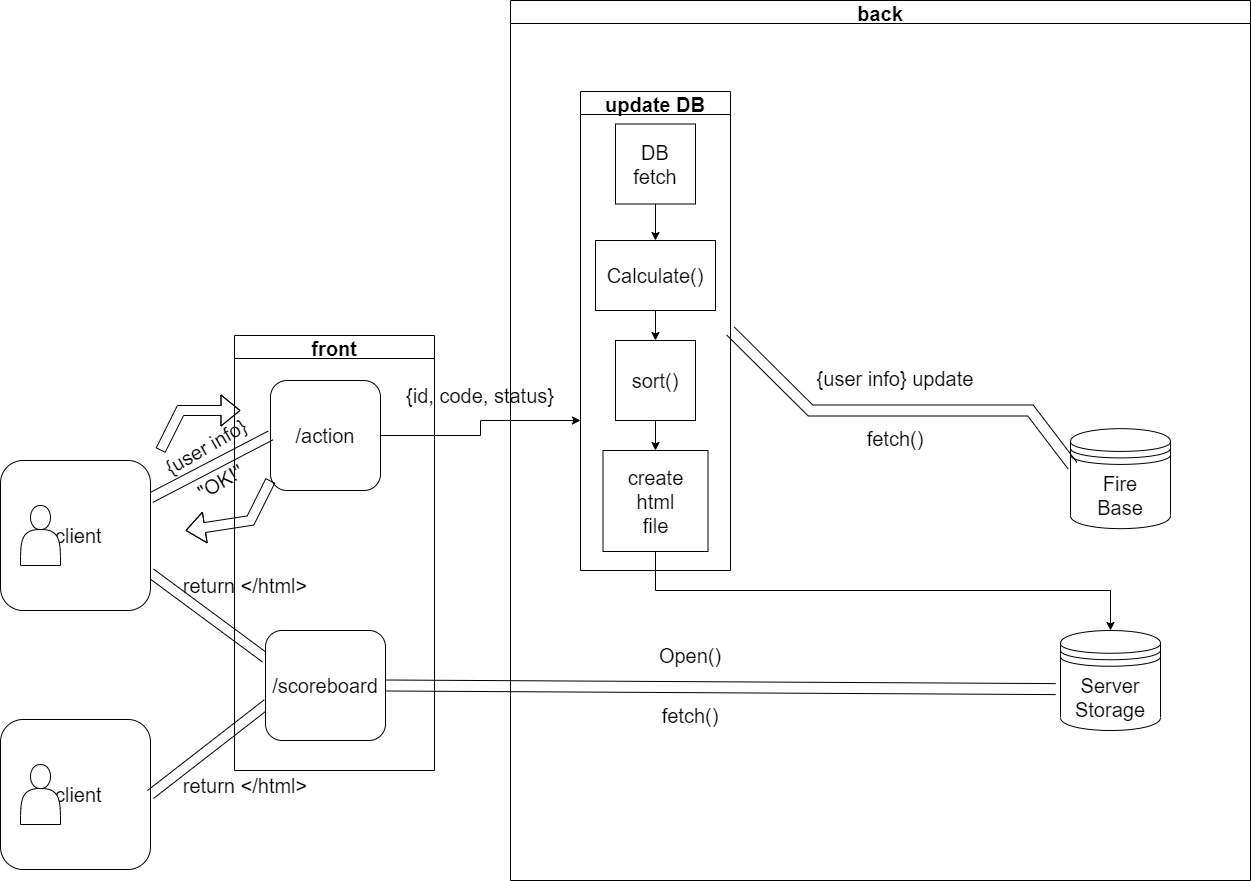

The diagram above was exported from draw.io. Its source (the exported page's mxGraphModel, read from the mxfile embedded in the PNG):
<mxGraphModel dx="1422" dy="2001" grid="1" gridSize="10" guides="1" tooltips="1" connect="1" arrows="1" fold="1" page="1" pageScale="1" pageWidth="827" pageHeight="1169" math="0" shadow="0">
  <root>
    <mxCell id="0" />
    <mxCell id="1" parent="0" />
    <mxCell id="KTfaZPqxmfwgzUWXzRLm-62" style="edgeStyle=orthogonalEdgeStyle;rounded=0;orthogonalLoop=1;jettySize=auto;html=1;exitX=1;exitY=0.5;exitDx=0;exitDy=0;fontSize=20;" parent="1" source="KTfaZPqxmfwgzUWXzRLm-5" edge="1">
      <mxGeometry relative="1" as="geometry">
        <mxPoint x="620" y="210" as="targetPoint" />
      </mxGeometry>
    </mxCell>
    <mxCell id="KTfaZPqxmfwgzUWXzRLm-5" value="/action" style="rounded=1;whiteSpace=wrap;html=1;fontSize=20;" parent="1" vertex="1">
      <mxGeometry x="310" y="170" width="110" height="110" as="geometry" />
    </mxCell>
    <mxCell id="KTfaZPqxmfwgzUWXzRLm-7" value="" style="shape=link;html=1;rounded=0;fontSize=20;exitX=1;exitY=0.25;exitDx=0;exitDy=0;entryX=0;entryY=0.5;entryDx=0;entryDy=0;width=10;" parent="1" source="KTfaZPqxmfwgzUWXzRLm-1" target="KTfaZPqxmfwgzUWXzRLm-5" edge="1">
      <mxGeometry x="0.1273" y="81" width="100" relative="1" as="geometry">
        <mxPoint x="200" y="340" as="sourcePoint" />
        <mxPoint x="440" y="353.33333333333326" as="targetPoint" />
        <mxPoint y="-1" as="offset" />
      </mxGeometry>
    </mxCell>
    <mxCell id="KTfaZPqxmfwgzUWXzRLm-8" value="{user info}" style="text;html=1;strokeColor=none;fillColor=none;align=center;verticalAlign=middle;whiteSpace=wrap;rounded=0;fontSize=20;rotation=-30;" parent="1" vertex="1">
      <mxGeometry x="190.66" y="220.95" width="109.28" height="30" as="geometry" />
    </mxCell>
    <mxCell id="KTfaZPqxmfwgzUWXzRLm-13" value="&quot;OK!&quot;" style="text;html=1;strokeColor=none;fillColor=none;align=center;verticalAlign=middle;whiteSpace=wrap;rounded=0;fontSize=20;rotation=-30;" parent="1" vertex="1">
      <mxGeometry x="230" y="256" width="60" height="30" as="geometry" />
    </mxCell>
    <mxCell id="KTfaZPqxmfwgzUWXzRLm-16" value="" style="shape=flexArrow;endArrow=classic;html=1;rounded=0;fontSize=20;exitX=0;exitY=0.909;exitDx=0;exitDy=0;exitPerimeter=0;" parent="1" source="KTfaZPqxmfwgzUWXzRLm-5" edge="1">
      <mxGeometry width="50" height="50" relative="1" as="geometry">
        <mxPoint x="295" y="270" as="sourcePoint" />
        <mxPoint x="225" y="320" as="targetPoint" />
        <Array as="points">
          <mxPoint x="290" y="310" />
        </Array>
      </mxGeometry>
    </mxCell>
    <mxCell id="KTfaZPqxmfwgzUWXzRLm-18" value="" style="shape=flexArrow;endArrow=classic;html=1;rounded=0;fontSize=20;" parent="1" edge="1">
      <mxGeometry width="50" height="50" relative="1" as="geometry">
        <mxPoint x="200" y="240" as="sourcePoint" />
        <mxPoint x="280" y="200" as="targetPoint" />
        <Array as="points">
          <mxPoint x="220" y="200" />
        </Array>
      </mxGeometry>
    </mxCell>
    <mxCell id="KTfaZPqxmfwgzUWXzRLm-27" value="" style="shape=link;html=1;rounded=0;fontSize=20;exitX=1;exitY=0.75;exitDx=0;exitDy=0;width=10;entryX=0;entryY=0.25;entryDx=0;entryDy=0;" parent="1" source="KTfaZPqxmfwgzUWXzRLm-1" target="KTfaZPqxmfwgzUWXzRLm-26" edge="1">
      <mxGeometry x="0.1273" y="81" width="100" relative="1" as="geometry">
        <mxPoint x="200" y="297.5" as="sourcePoint" />
        <mxPoint x="320" y="410" as="targetPoint" />
        <mxPoint y="-1" as="offset" />
      </mxGeometry>
    </mxCell>
    <mxCell id="KTfaZPqxmfwgzUWXzRLm-31" value="" style="group" parent="1" vertex="1" connectable="0">
      <mxGeometry x="40" y="250" width="150" height="150" as="geometry" />
    </mxCell>
    <mxCell id="KTfaZPqxmfwgzUWXzRLm-1" value="&lt;span style=&quot;white-space: pre;&quot;&gt; &lt;/span&gt;&lt;span style=&quot;white-space: pre;&quot;&gt; &lt;/span&gt;&lt;font style=&quot;font-size: 20px;&quot;&gt;client&lt;/font&gt;" style="rounded=1;whiteSpace=wrap;html=1;" parent="KTfaZPqxmfwgzUWXzRLm-31" vertex="1">
      <mxGeometry width="150" height="150" as="geometry" />
    </mxCell>
    <mxCell id="KTfaZPqxmfwgzUWXzRLm-2" value="" style="shape=actor;whiteSpace=wrap;html=1;" parent="KTfaZPqxmfwgzUWXzRLm-31" vertex="1">
      <mxGeometry x="20" y="45" width="40" height="60" as="geometry" />
    </mxCell>
    <mxCell id="KTfaZPqxmfwgzUWXzRLm-32" value="" style="group" parent="1" vertex="1" connectable="0">
      <mxGeometry x="40" y="509" width="150" height="150" as="geometry" />
    </mxCell>
    <mxCell id="KTfaZPqxmfwgzUWXzRLm-33" value="&lt;span style=&quot;white-space: pre;&quot;&gt; &lt;/span&gt;&lt;span style=&quot;white-space: pre;&quot;&gt; &lt;/span&gt;&lt;font style=&quot;font-size: 20px;&quot;&gt;client&lt;/font&gt;" style="rounded=1;whiteSpace=wrap;html=1;" parent="KTfaZPqxmfwgzUWXzRLm-32" vertex="1">
      <mxGeometry width="150" height="150" as="geometry" />
    </mxCell>
    <mxCell id="KTfaZPqxmfwgzUWXzRLm-34" value="" style="shape=actor;whiteSpace=wrap;html=1;" parent="KTfaZPqxmfwgzUWXzRLm-32" vertex="1">
      <mxGeometry x="20" y="45" width="40" height="60" as="geometry" />
    </mxCell>
    <mxCell id="KTfaZPqxmfwgzUWXzRLm-35" value="" style="shape=link;html=1;rounded=0;fontSize=20;exitX=1;exitY=0.5;exitDx=0;exitDy=0;width=10;entryX=0.015;entryY=0.666;entryDx=0;entryDy=0;entryPerimeter=0;" parent="1" source="KTfaZPqxmfwgzUWXzRLm-33" target="KTfaZPqxmfwgzUWXzRLm-26" edge="1">
      <mxGeometry x="0.1273" y="81" width="100" relative="1" as="geometry">
        <mxPoint x="200.0000000000001" y="372.4999999999998" as="sourcePoint" />
        <mxPoint x="300" y="480" as="targetPoint" />
        <mxPoint y="-1" as="offset" />
      </mxGeometry>
    </mxCell>
    <mxCell id="KTfaZPqxmfwgzUWXzRLm-41" value="front" style="swimlane;fontSize=20;" parent="1" vertex="1">
      <mxGeometry x="274" y="125" width="200" height="435" as="geometry" />
    </mxCell>
    <mxCell id="KTfaZPqxmfwgzUWXzRLm-26" value="/scoreboard" style="rounded=1;whiteSpace=wrap;html=1;fontSize=20;" parent="KTfaZPqxmfwgzUWXzRLm-41" vertex="1">
      <mxGeometry x="31" y="295" width="120" height="110" as="geometry" />
    </mxCell>
    <mxCell id="KTfaZPqxmfwgzUWXzRLm-63" value="return &amp;lt;/html&amp;gt;" style="text;html=1;strokeColor=none;fillColor=none;align=center;verticalAlign=middle;whiteSpace=wrap;rounded=0;fontSize=20;" parent="KTfaZPqxmfwgzUWXzRLm-41" vertex="1">
      <mxGeometry x="-64" y="235" width="150" height="30" as="geometry" />
    </mxCell>
    <mxCell id="KTfaZPqxmfwgzUWXzRLm-55" value="" style="group" parent="1" vertex="1" connectable="0">
      <mxGeometry x="930.0046189357284" y="129.999738908396" width="280.00538106427155" height="242.16026109160396" as="geometry" />
    </mxCell>
    <mxCell id="KTfaZPqxmfwgzUWXzRLm-52" value="" style="group" parent="KTfaZPqxmfwgzUWXzRLm-55" vertex="1" connectable="0">
      <mxGeometry width="280.00538106427155" height="242.16026109160396" as="geometry" />
    </mxCell>
    <mxCell id="KTfaZPqxmfwgzUWXzRLm-3" value="Fire&lt;br&gt;Base" style="shape=datastore;whiteSpace=wrap;html=1;fontSize=20;" parent="KTfaZPqxmfwgzUWXzRLm-52" vertex="1">
      <mxGeometry x="180.00538106427155" y="88.16026109160396" width="100" height="100" as="geometry" />
    </mxCell>
    <mxCell id="KTfaZPqxmfwgzUWXzRLm-22" value="fetch()" style="text;html=1;strokeColor=none;fillColor=none;align=center;verticalAlign=middle;whiteSpace=wrap;rounded=0;fontSize=20;rotation=0;" parent="KTfaZPqxmfwgzUWXzRLm-52" vertex="1">
      <mxGeometry x="-25.02461893572845" y="83.16026109160396" width="60" height="30" as="geometry" />
    </mxCell>
    <mxCell id="KTfaZPqxmfwgzUWXzRLm-25" value="{user info} update" style="text;html=1;strokeColor=none;fillColor=none;align=center;verticalAlign=middle;whiteSpace=wrap;rounded=0;fontSize=20;rotation=0;" parent="KTfaZPqxmfwgzUWXzRLm-52" vertex="1">
      <mxGeometry x="-80.00461893572846" y="23.160261091603957" width="169.96" height="30" as="geometry" />
    </mxCell>
    <mxCell id="KTfaZPqxmfwgzUWXzRLm-57" value="return &amp;lt;/html&amp;gt;" style="text;html=1;strokeColor=none;fillColor=none;align=center;verticalAlign=middle;whiteSpace=wrap;rounded=0;fontSize=20;" parent="1" vertex="1">
      <mxGeometry x="210" y="560" width="150" height="30" as="geometry" />
    </mxCell>
    <mxCell id="KTfaZPqxmfwgzUWXzRLm-58" value="{id, code, status}" style="text;html=1;strokeColor=none;fillColor=none;align=center;verticalAlign=middle;whiteSpace=wrap;rounded=0;fontSize=20;" parent="1" vertex="1">
      <mxGeometry x="430" y="170" width="180" height="30" as="geometry" />
    </mxCell>
    <mxCell id="KTfaZPqxmfwgzUWXzRLm-4" value="" style="shape=link;html=1;rounded=0;fontSize=20;width=11;exitX=1;exitY=0.5;exitDx=0;exitDy=0;entryX=-0.048;entryY=0.586;entryDx=0;entryDy=0;entryPerimeter=0;" parent="1" source="KTfaZPqxmfwgzUWXzRLm-26" target="KTfaZPqxmfwgzUWXzRLm-64" edge="1">
      <mxGeometry width="100" relative="1" as="geometry">
        <mxPoint x="1020.01" y="379" as="sourcePoint" />
        <mxPoint x="960" y="475" as="targetPoint" />
      </mxGeometry>
    </mxCell>
    <mxCell id="KTfaZPqxmfwgzUWXzRLm-64" value="Server&lt;br&gt;Storage" style="shape=datastore;whiteSpace=wrap;html=1;fontSize=20;" parent="1" vertex="1">
      <mxGeometry x="1100" y="420" width="100" height="100" as="geometry" />
    </mxCell>
    <mxCell id="KTfaZPqxmfwgzUWXzRLm-67" style="edgeStyle=orthogonalEdgeStyle;rounded=0;orthogonalLoop=1;jettySize=auto;html=1;entryX=0.5;entryY=0;entryDx=0;entryDy=0;fontSize=20;" parent="1" source="KTfaZPqxmfwgzUWXzRLm-49" target="KTfaZPqxmfwgzUWXzRLm-64" edge="1">
      <mxGeometry relative="1" as="geometry">
        <Array as="points">
          <mxPoint x="695" y="380" />
          <mxPoint x="1150" y="380" />
        </Array>
      </mxGeometry>
    </mxCell>
    <mxCell id="KTfaZPqxmfwgzUWXzRLm-68" value="Open()" style="text;html=1;strokeColor=none;fillColor=none;align=center;verticalAlign=middle;whiteSpace=wrap;rounded=0;fontSize=20;" parent="1" vertex="1">
      <mxGeometry x="700" y="430" width="60" height="30" as="geometry" />
    </mxCell>
    <mxCell id="KTfaZPqxmfwgzUWXzRLm-70" value="fetch()" style="text;html=1;strokeColor=none;fillColor=none;align=center;verticalAlign=middle;whiteSpace=wrap;rounded=0;fontSize=20;" parent="1" vertex="1">
      <mxGeometry x="700" y="490" width="60" height="30" as="geometry" />
    </mxCell>
    <mxCell id="KTfaZPqxmfwgzUWXzRLm-74" value="back" style="swimlane;fontSize=20;" parent="1" vertex="1">
      <mxGeometry x="550" y="-210" width="740" height="880" as="geometry" />
    </mxCell>
    <mxCell id="KTfaZPqxmfwgzUWXzRLm-44" value="update DB" style="swimlane;fontSize=20;startSize=23;" parent="KTfaZPqxmfwgzUWXzRLm-74" vertex="1">
      <mxGeometry x="70" y="91" width="150" height="479" as="geometry" />
    </mxCell>
    <mxCell id="eqfeY53yI0GcYyPgowCJ-1" value="" style="edgeStyle=orthogonalEdgeStyle;rounded=0;orthogonalLoop=1;jettySize=auto;html=1;" edge="1" parent="KTfaZPqxmfwgzUWXzRLm-44" source="KTfaZPqxmfwgzUWXzRLm-45" target="KTfaZPqxmfwgzUWXzRLm-77">
      <mxGeometry relative="1" as="geometry" />
    </mxCell>
    <mxCell id="KTfaZPqxmfwgzUWXzRLm-45" value="DB&lt;br&gt;fetch" style="whiteSpace=wrap;html=1;aspect=fixed;fontSize=20;" parent="KTfaZPqxmfwgzUWXzRLm-44" vertex="1">
      <mxGeometry x="35" y="32.5" width="80" height="80" as="geometry" />
    </mxCell>
    <mxCell id="eqfeY53yI0GcYyPgowCJ-3" value="" style="edgeStyle=orthogonalEdgeStyle;rounded=0;orthogonalLoop=1;jettySize=auto;html=1;" edge="1" parent="KTfaZPqxmfwgzUWXzRLm-44" source="KTfaZPqxmfwgzUWXzRLm-47" target="KTfaZPqxmfwgzUWXzRLm-49">
      <mxGeometry relative="1" as="geometry" />
    </mxCell>
    <mxCell id="KTfaZPqxmfwgzUWXzRLm-47" value="sort()" style="whiteSpace=wrap;html=1;aspect=fixed;fontSize=20;" parent="KTfaZPqxmfwgzUWXzRLm-44" vertex="1">
      <mxGeometry x="35" y="249" width="80" height="80" as="geometry" />
    </mxCell>
    <mxCell id="KTfaZPqxmfwgzUWXzRLm-49" value="create&lt;br&gt;html&lt;br&gt;file" style="whiteSpace=wrap;html=1;fontSize=20;" parent="KTfaZPqxmfwgzUWXzRLm-44" vertex="1">
      <mxGeometry x="22.5" y="359" width="105" height="101" as="geometry" />
    </mxCell>
    <mxCell id="eqfeY53yI0GcYyPgowCJ-2" value="" style="edgeStyle=orthogonalEdgeStyle;rounded=0;orthogonalLoop=1;jettySize=auto;html=1;" edge="1" parent="KTfaZPqxmfwgzUWXzRLm-44" source="KTfaZPqxmfwgzUWXzRLm-77" target="KTfaZPqxmfwgzUWXzRLm-47">
      <mxGeometry relative="1" as="geometry" />
    </mxCell>
    <mxCell id="KTfaZPqxmfwgzUWXzRLm-77" value="Calculate()" style="whiteSpace=wrap;html=1;fontSize=20;" parent="KTfaZPqxmfwgzUWXzRLm-44" vertex="1">
      <mxGeometry x="15" y="149" width="120" height="70" as="geometry" />
    </mxCell>
    <mxCell id="KTfaZPqxmfwgzUWXzRLm-28" value="" style="shape=link;html=1;rounded=0;fontSize=20;width=11;entryX=0.02;entryY=0.37;entryDx=0;entryDy=0;entryPerimeter=0;exitX=1;exitY=0.5;exitDx=0;exitDy=0;" parent="1" source="KTfaZPqxmfwgzUWXzRLm-44" target="KTfaZPqxmfwgzUWXzRLm-3" edge="1">
      <mxGeometry width="100" relative="1" as="geometry">
        <mxPoint x="870.01" y="252.16" as="sourcePoint" />
        <mxPoint x="1040.01" y="327.6044444444443" as="targetPoint" />
        <Array as="points">
          <mxPoint x="850" y="200" />
          <mxPoint x="1070" y="200" />
        </Array>
      </mxGeometry>
    </mxCell>
  </root>
</mxGraphModel>